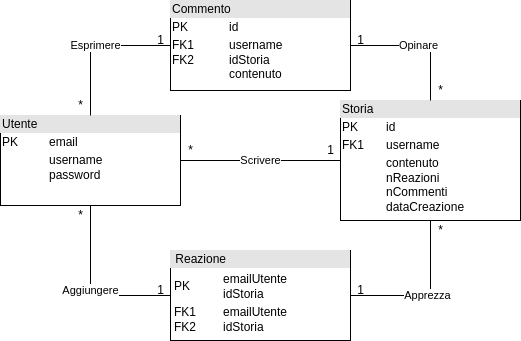

The diagram above was exported from draw.io. Its source (the exported page's mxGraphModel, read from the mxfile embedded in the PNG):
<mxGraphModel dx="1422" dy="867" grid="1" gridSize="10" guides="1" tooltips="1" connect="1" arrows="1" fold="1" page="1" pageScale="1" pageWidth="827" pageHeight="1169" math="0" shadow="0">
  <root>
    <mxCell id="0" />
    <mxCell id="1" parent="0" />
    <mxCell id="iE81qPkyVYUxw8Zvg_KK-23" value="Scrivere" style="edgeStyle=orthogonalEdgeStyle;rounded=0;orthogonalLoop=1;jettySize=auto;html=1;exitX=1;exitY=0.5;exitDx=0;exitDy=0;entryX=0;entryY=0.5;entryDx=0;entryDy=0;endArrow=none;endFill=0;" parent="1" source="iE81qPkyVYUxw8Zvg_KK-17" target="iE81qPkyVYUxw8Zvg_KK-18" edge="1">
      <mxGeometry relative="1" as="geometry" />
    </mxCell>
    <mxCell id="iE81qPkyVYUxw8Zvg_KK-17" value="&lt;div style=&quot;box-sizing: border-box ; width: 100% ; background: #e4e4e4 ; padding: 2px&quot;&gt;Utente&lt;/div&gt;&lt;table style=&quot;width: 100% ; font-size: 1em&quot; cellpadding=&quot;2&quot; cellspacing=&quot;0&quot;&gt;&lt;tbody&gt;&lt;tr&gt;&lt;td&gt;PK&lt;/td&gt;&lt;td&gt;email&lt;/td&gt;&lt;/tr&gt;&lt;tr&gt;&lt;td&gt;&lt;br&gt;&lt;/td&gt;&lt;td&gt;username&lt;br&gt;password&lt;/td&gt;&lt;/tr&gt;&lt;tr&gt;&lt;td&gt;&lt;/td&gt;&lt;td&gt;&lt;br&gt;&lt;/td&gt;&lt;/tr&gt;&lt;/tbody&gt;&lt;/table&gt;" style="verticalAlign=top;align=left;overflow=fill;html=1;" parent="1" vertex="1">
      <mxGeometry x="90" y="245" width="180" height="90" as="geometry" />
    </mxCell>
    <mxCell id="iE81qPkyVYUxw8Zvg_KK-28" value="Apprezza" style="edgeStyle=orthogonalEdgeStyle;rounded=0;orthogonalLoop=1;jettySize=auto;html=1;exitX=0.5;exitY=1;exitDx=0;exitDy=0;entryX=1;entryY=0.5;entryDx=0;entryDy=0;endArrow=none;endFill=0;" parent="1" source="iE81qPkyVYUxw8Zvg_KK-18" target="iE81qPkyVYUxw8Zvg_KK-24" edge="1">
      <mxGeometry relative="1" as="geometry" />
    </mxCell>
    <mxCell id="iE81qPkyVYUxw8Zvg_KK-18" value="&lt;div style=&quot;box-sizing: border-box ; width: 100% ; background: #e4e4e4 ; padding: 2px&quot;&gt;Storia&lt;/div&gt;&lt;table style=&quot;width: 100% ; font-size: 1em&quot; cellpadding=&quot;2&quot; cellspacing=&quot;0&quot;&gt;&lt;tbody&gt;&lt;tr&gt;&lt;td&gt;PK&lt;/td&gt;&lt;td&gt;id&lt;/td&gt;&lt;/tr&gt;&lt;tr&gt;&lt;td&gt;FK1&lt;/td&gt;&lt;td&gt;username&lt;/td&gt;&lt;/tr&gt;&lt;tr&gt;&lt;td&gt;&lt;/td&gt;&lt;td&gt;contenuto&lt;br&gt;nReazioni&lt;br&gt;nCommenti&lt;br&gt;dataCreazione&lt;/td&gt;&lt;/tr&gt;&lt;/tbody&gt;&lt;/table&gt;" style="verticalAlign=top;align=left;overflow=fill;html=1;" parent="1" vertex="1">
      <mxGeometry x="430" y="230" width="180" height="120" as="geometry" />
    </mxCell>
    <mxCell id="iE81qPkyVYUxw8Zvg_KK-26" value="Esprimere" style="edgeStyle=orthogonalEdgeStyle;rounded=0;orthogonalLoop=1;jettySize=auto;html=1;exitX=0;exitY=0.5;exitDx=0;exitDy=0;entryX=0.5;entryY=0;entryDx=0;entryDy=0;endArrow=none;endFill=0;" parent="1" source="iE81qPkyVYUxw8Zvg_KK-20" target="iE81qPkyVYUxw8Zvg_KK-17" edge="1">
      <mxGeometry relative="1" as="geometry" />
    </mxCell>
    <mxCell id="iE81qPkyVYUxw8Zvg_KK-30" value="Opinare" style="edgeStyle=orthogonalEdgeStyle;rounded=0;orthogonalLoop=1;jettySize=auto;html=1;exitX=1;exitY=0.5;exitDx=0;exitDy=0;entryX=0.5;entryY=0;entryDx=0;entryDy=0;endArrow=none;endFill=0;" parent="1" source="iE81qPkyVYUxw8Zvg_KK-20" target="iE81qPkyVYUxw8Zvg_KK-18" edge="1">
      <mxGeometry relative="1" as="geometry" />
    </mxCell>
    <mxCell id="iE81qPkyVYUxw8Zvg_KK-20" value="&lt;div style=&quot;box-sizing: border-box ; width: 100% ; background: #e4e4e4 ; padding: 2px&quot;&gt;Commento&lt;/div&gt;&lt;table style=&quot;width: 100% ; font-size: 1em&quot; cellpadding=&quot;2&quot; cellspacing=&quot;0&quot;&gt;&lt;tbody&gt;&lt;tr&gt;&lt;td&gt;PK&lt;/td&gt;&lt;td&gt;id&lt;/td&gt;&lt;/tr&gt;&lt;tr&gt;&lt;td&gt;FK1&lt;br&gt;FK2&lt;br&gt;&lt;br&gt;&lt;/td&gt;&lt;td&gt;username&lt;br&gt;idStoria&lt;br&gt;contenuto&lt;/td&gt;&lt;/tr&gt;&lt;/tbody&gt;&lt;/table&gt;" style="verticalAlign=top;align=left;overflow=fill;html=1;" parent="1" vertex="1">
      <mxGeometry x="260" y="130" width="180" height="90" as="geometry" />
    </mxCell>
    <mxCell id="iE81qPkyVYUxw8Zvg_KK-29" value="Aggiungere" style="edgeStyle=orthogonalEdgeStyle;rounded=0;orthogonalLoop=1;jettySize=auto;html=1;exitX=0;exitY=0.5;exitDx=0;exitDy=0;entryX=0.5;entryY=1;entryDx=0;entryDy=0;endArrow=none;endFill=0;" parent="1" source="iE81qPkyVYUxw8Zvg_KK-24" target="iE81qPkyVYUxw8Zvg_KK-17" edge="1">
      <mxGeometry relative="1" as="geometry" />
    </mxCell>
    <mxCell id="iE81qPkyVYUxw8Zvg_KK-24" value="&lt;div style=&quot;box-sizing: border-box ; width: 100% ; background: #e4e4e4 ; padding: 2px&quot;&gt;&amp;nbsp;Reazione&lt;/div&gt;&lt;table style=&quot;width: 100% ; font-size: 1em&quot; cellpadding=&quot;2&quot; cellspacing=&quot;0&quot;&gt;&lt;tbody&gt;&lt;tr&gt;&lt;td&gt;&lt;table cellpadding=&quot;2&quot; cellspacing=&quot;0&quot; style=&quot;font-size: 1em ; width: 176px&quot;&gt;&lt;tbody&gt;&lt;tr&gt;&lt;td&gt;PK&amp;nbsp;&lt;/td&gt;&lt;td&gt;emailUtente&lt;br&gt;idStoria&lt;/td&gt;&lt;/tr&gt;&lt;tr&gt;&lt;td&gt;FK1&lt;br&gt;FK2&lt;/td&gt;&lt;td&gt;emailUtente&lt;br&gt;idStoria&lt;/td&gt;&lt;/tr&gt;&lt;/tbody&gt;&lt;/table&gt;&lt;/td&gt;&lt;td&gt;&lt;/td&gt;&lt;/tr&gt;&lt;/tbody&gt;&lt;/table&gt;" style="verticalAlign=top;align=left;overflow=fill;html=1;" parent="1" vertex="1">
      <mxGeometry x="260" y="380" width="180" height="90" as="geometry" />
    </mxCell>
    <mxCell id="iE81qPkyVYUxw8Zvg_KK-31" value="1" style="text;html=1;align=center;verticalAlign=middle;resizable=0;points=[];autosize=1;strokeColor=none;fillColor=none;" parent="1" vertex="1">
      <mxGeometry x="410" y="270" width="20" height="20" as="geometry" />
    </mxCell>
    <mxCell id="iE81qPkyVYUxw8Zvg_KK-33" value="*" style="text;html=1;align=center;verticalAlign=middle;resizable=0;points=[];autosize=1;strokeColor=none;fillColor=none;" parent="1" vertex="1">
      <mxGeometry x="270" y="270" width="20" height="20" as="geometry" />
    </mxCell>
    <mxCell id="iE81qPkyVYUxw8Zvg_KK-34" value="*" style="text;html=1;align=center;verticalAlign=middle;resizable=0;points=[];autosize=1;strokeColor=none;fillColor=none;" parent="1" vertex="1">
      <mxGeometry x="160" y="225" width="20" height="20" as="geometry" />
    </mxCell>
    <mxCell id="iE81qPkyVYUxw8Zvg_KK-35" value="*" style="text;html=1;align=center;verticalAlign=middle;resizable=0;points=[];autosize=1;strokeColor=none;fillColor=none;" parent="1" vertex="1">
      <mxGeometry x="160" y="335" width="20" height="20" as="geometry" />
    </mxCell>
    <mxCell id="iE81qPkyVYUxw8Zvg_KK-36" value="*" style="text;html=1;align=center;verticalAlign=middle;resizable=0;points=[];autosize=1;strokeColor=none;fillColor=none;" parent="1" vertex="1">
      <mxGeometry x="520" y="350" width="20" height="20" as="geometry" />
    </mxCell>
    <mxCell id="iE81qPkyVYUxw8Zvg_KK-37" value="*" style="text;html=1;align=center;verticalAlign=middle;resizable=0;points=[];autosize=1;strokeColor=none;fillColor=none;" parent="1" vertex="1">
      <mxGeometry x="520" y="210" width="20" height="20" as="geometry" />
    </mxCell>
    <mxCell id="iE81qPkyVYUxw8Zvg_KK-38" value="1" style="text;html=1;align=center;verticalAlign=middle;resizable=0;points=[];autosize=1;strokeColor=none;fillColor=none;" parent="1" vertex="1">
      <mxGeometry x="240" y="410" width="20" height="20" as="geometry" />
    </mxCell>
    <mxCell id="iE81qPkyVYUxw8Zvg_KK-39" value="1" style="text;html=1;align=center;verticalAlign=middle;resizable=0;points=[];autosize=1;strokeColor=none;fillColor=none;" parent="1" vertex="1">
      <mxGeometry x="440" y="410" width="20" height="20" as="geometry" />
    </mxCell>
    <mxCell id="iE81qPkyVYUxw8Zvg_KK-40" value="1" style="text;html=1;align=center;verticalAlign=middle;resizable=0;points=[];autosize=1;strokeColor=none;fillColor=none;" parent="1" vertex="1">
      <mxGeometry x="440" y="160" width="20" height="20" as="geometry" />
    </mxCell>
    <mxCell id="iE81qPkyVYUxw8Zvg_KK-42" value="1" style="text;html=1;align=center;verticalAlign=middle;resizable=0;points=[];autosize=1;strokeColor=none;fillColor=none;" parent="1" vertex="1">
      <mxGeometry x="240" y="160" width="20" height="20" as="geometry" />
    </mxCell>
  </root>
</mxGraphModel>